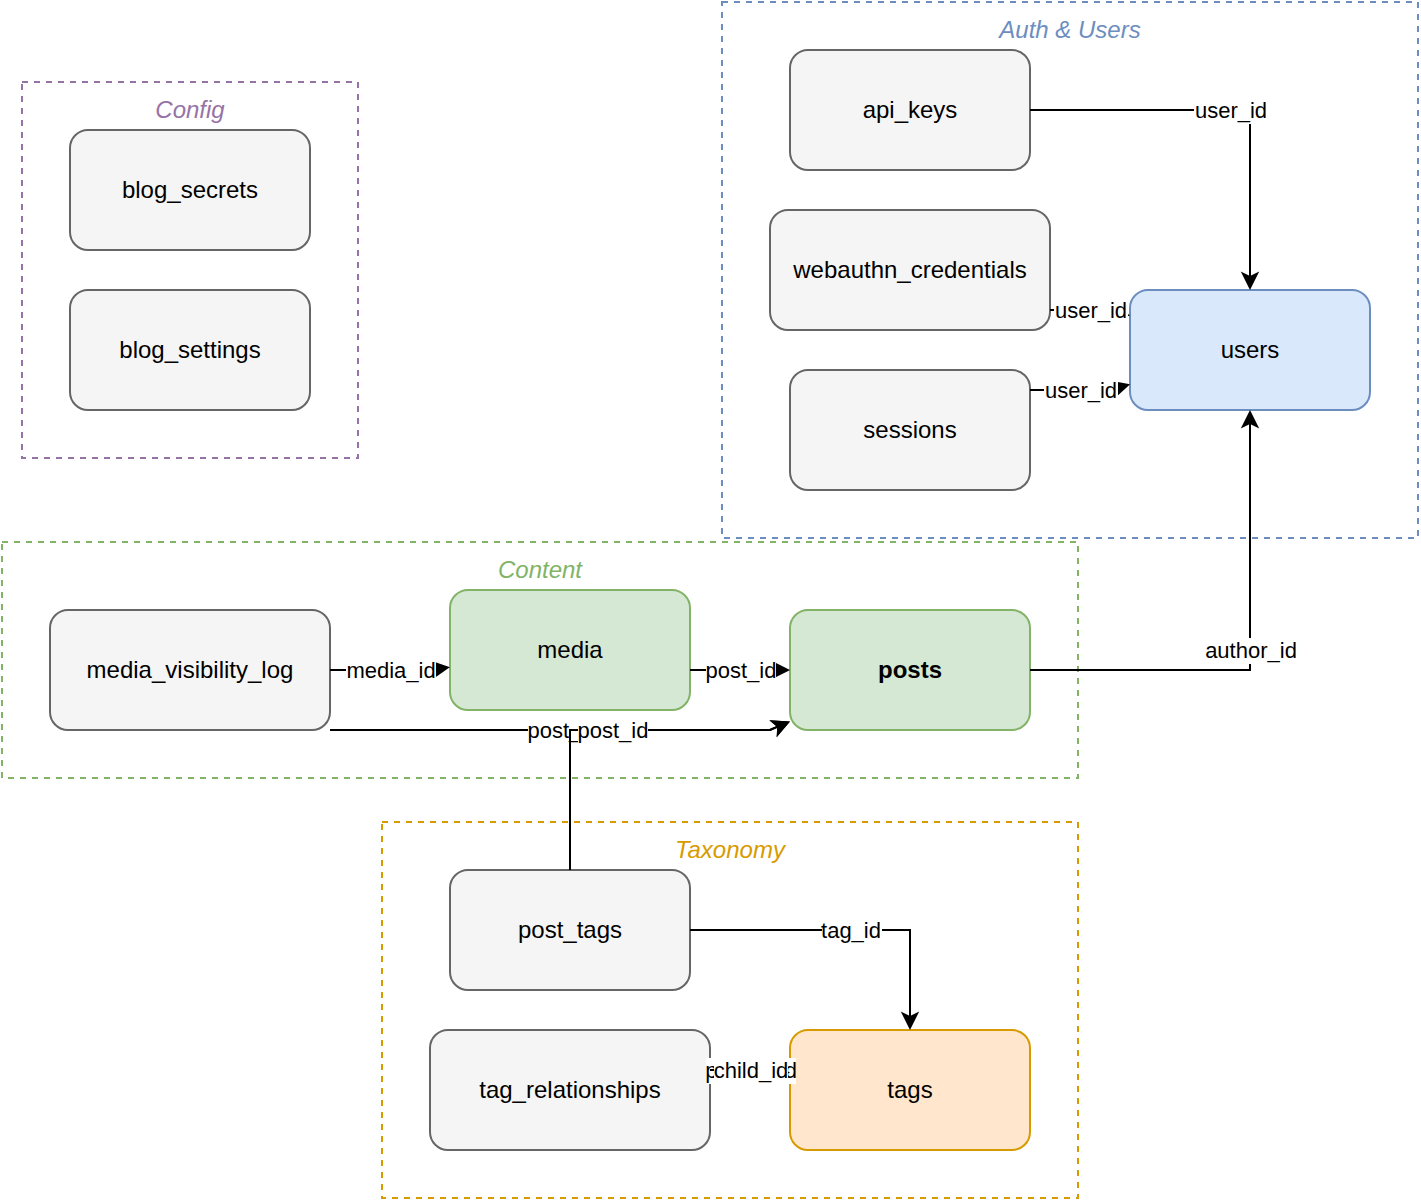

The diagram above was exported from draw.io. Its source (the exported page's mxGraphModel, read from the mxfile embedded in the PNG):
<mxGraphModel dx="800" dy="600" grid="1" gridSize="10" guides="1" tooltips="1" connect="1" arrows="1" fold="1" page="1" pageScale="1" pageWidth="850" pageHeight="1100" math="0" shadow="0">
  <root>
    <mxCell id="0" />
    <mxCell id="1" parent="0" />
    <mxCell id="group_0" value="Auth &amp; Users" style="rounded=0;whiteSpace=wrap;html=1;fillColor=none;strokeColor=#6c8ebf;fontColor=#6c8ebf;verticalAlign=top;fontStyle=2;dashed=1;" vertex="1" parent="1">
      <mxGeometry x="366" y="6" width="348" height="268" as="geometry" />
    </mxCell>
    <mxCell id="group_1" value="Config" style="rounded=0;whiteSpace=wrap;html=1;fillColor=none;strokeColor=#9673a6;fontColor=#9673a6;verticalAlign=top;fontStyle=2;dashed=1;" vertex="1" parent="1">
      <mxGeometry x="16" y="46" width="168" height="188" as="geometry" />
    </mxCell>
    <mxCell id="group_2" value="Content" style="rounded=0;whiteSpace=wrap;html=1;fillColor=none;strokeColor=#82b366;fontColor=#82b366;verticalAlign=top;fontStyle=2;dashed=1;" vertex="1" parent="1">
      <mxGeometry x="6" y="276" width="538" height="118" as="geometry" />
    </mxCell>
    <mxCell id="group_3" value="Taxonomy" style="rounded=0;whiteSpace=wrap;html=1;fillColor=none;strokeColor=#d79b00;fontColor=#d79b00;verticalAlign=top;fontStyle=2;dashed=1;" vertex="1" parent="1">
      <mxGeometry x="196" y="416" width="348" height="188" as="geometry" />
    </mxCell>
    <mxCell id="users" value="users" style="rounded=1;whiteSpace=wrap;html=1;fillColor=#dae8fc;strokeColor=#6c8ebf;" vertex="1" parent="group_0">
      <mxGeometry x="204" y="144" width="120" height="60" as="geometry" />
    </mxCell>
    <mxCell id="sessions" value="sessions" style="rounded=1;whiteSpace=wrap;html=1;fillColor=#f5f5f5;strokeColor=#666666;" vertex="1" parent="group_0">
      <mxGeometry x="34" y="184" width="120" height="60" as="geometry" />
    </mxCell>
    <mxCell id="webauthn_credentials" value="webauthn_credentials" style="rounded=1;whiteSpace=wrap;html=1;fillColor=#f5f5f5;strokeColor=#666666;" vertex="1" parent="group_0">
      <mxGeometry x="24" y="104" width="140" height="60" as="geometry" />
    </mxCell>
    <mxCell id="api_keys" value="api_keys" style="rounded=1;whiteSpace=wrap;html=1;fillColor=#f5f5f5;strokeColor=#666666;" vertex="1" parent="group_0">
      <mxGeometry x="34" y="24" width="120" height="60" as="geometry" />
    </mxCell>
    <mxCell id="posts" value="posts" style="rounded=1;whiteSpace=wrap;html=1;fillColor=#d5e8d4;strokeColor=#82b366;fontStyle=1;" vertex="1" parent="group_2">
      <mxGeometry x="394" y="34" width="120" height="60" as="geometry" />
    </mxCell>
    <mxCell id="media" value="media" style="rounded=1;whiteSpace=wrap;html=1;fillColor=#d5e8d4;strokeColor=#82b366;" vertex="1" parent="group_2">
      <mxGeometry x="224" y="24" width="120" height="60" as="geometry" />
    </mxCell>
    <mxCell id="media_visibility_log" value="media_visibility_log" style="rounded=1;whiteSpace=wrap;html=1;fillColor=#f5f5f5;strokeColor=#666666;" vertex="1" parent="group_2">
      <mxGeometry x="24" y="34" width="140" height="60" as="geometry" />
    </mxCell>
    <mxCell id="tags" value="tags" style="rounded=1;whiteSpace=wrap;html=1;fillColor=#ffe6cc;strokeColor=#d79b00;" vertex="1" parent="group_3">
      <mxGeometry x="204" y="104" width="120" height="60" as="geometry" />
    </mxCell>
    <mxCell id="post_tags" value="post_tags" style="rounded=1;whiteSpace=wrap;html=1;fillColor=#f5f5f5;strokeColor=#666666;" vertex="1" parent="group_3">
      <mxGeometry x="34" y="24" width="120" height="60" as="geometry" />
    </mxCell>
    <mxCell id="tag_relationships" value="tag_relationships" style="rounded=1;whiteSpace=wrap;html=1;fillColor=#f5f5f5;strokeColor=#666666;" vertex="1" parent="group_3">
      <mxGeometry x="24" y="104" width="140" height="60" as="geometry" />
    </mxCell>
    <mxCell id="blog_settings" value="blog_settings" style="rounded=1;whiteSpace=wrap;html=1;fillColor=#f5f5f5;strokeColor=#666666;" vertex="1" parent="group_1">
      <mxGeometry x="24" y="104" width="120" height="60" as="geometry" />
    </mxCell>
    <mxCell id="blog_secrets" value="blog_secrets" style="rounded=1;whiteSpace=wrap;html=1;fillColor=#f5f5f5;strokeColor=#666666;" vertex="1" parent="group_1">
      <mxGeometry x="24" y="24" width="120" height="60" as="geometry" />
    </mxCell>
    <mxCell id="e0" value="user_id" style="html=1;rounded=0;" edge="1" parent="1" source="sessions" target="users">
      <mxGeometry relative="1" as="geometry">
        <Array as="points">
          <mxPoint x="520" y="200" />
          <mxPoint x="560" y="200" />
        </Array>
      </mxGeometry>
    </mxCell>
    <mxCell id="e1" value="user_id" style="html=1;rounded=0;" edge="1" parent="1" source="webauthn_credentials" target="users">
      <mxGeometry relative="1" as="geometry">
        <Array as="points">
          <mxPoint x="530" y="160" />
          <mxPoint x="560" y="160" />
        </Array>
      </mxGeometry>
    </mxCell>
    <mxCell id="e2" value="user_id" style="html=1;rounded=0;" edge="1" parent="1" source="api_keys" target="users">
      <mxGeometry relative="1" as="geometry">
        <Array as="points">
          <mxPoint x="570" y="60" />
          <mxPoint x="630" y="60" />
          <mxPoint x="630" y="60" />
          <mxPoint x="630" y="60" />
          <mxPoint x="630" y="140" />
        </Array>
      </mxGeometry>
    </mxCell>
    <mxCell id="e3" value="author_id" style="html=1;rounded=0;" edge="1" parent="1" source="posts" target="users">
      <mxGeometry relative="1" as="geometry">
        <Array as="points">
          <mxPoint x="570" y="340" />
          <mxPoint x="630" y="340" />
          <mxPoint x="630" y="340" />
          <mxPoint x="630" y="340" />
          <mxPoint x="630" y="220" />
        </Array>
      </mxGeometry>
    </mxCell>
    <mxCell id="e4" value="post_id" style="html=1;rounded=0;" edge="1" parent="1" source="media" target="posts">
      <mxGeometry relative="1" as="geometry">
        <Array as="points">
          <mxPoint x="350" y="340" />
          <mxPoint x="390" y="340" />
        </Array>
      </mxGeometry>
    </mxCell>
    <mxCell id="e5" value="media_id" style="html=1;rounded=0;" edge="1" parent="1" source="media_visibility_log" target="media">
      <mxGeometry relative="1" as="geometry">
        <Array as="points">
          <mxPoint x="170" y="340" />
          <mxPoint x="220" y="340" />
        </Array>
      </mxGeometry>
    </mxCell>
    <mxCell id="e6" value="post_id" style="html=1;rounded=0;" edge="1" parent="1" source="media_visibility_log" target="posts">
      <mxGeometry relative="1" as="geometry">
        <Array as="points">
          <mxPoint x="170" y="370" />
          <mxPoint x="390" y="370" />
        </Array>
      </mxGeometry>
    </mxCell>
    <mxCell id="e7" value="post_id" style="html=1;rounded=0;" edge="1" parent="1" source="post_tags" target="posts">
      <mxGeometry relative="1" as="geometry">
        <Array as="points">
          <mxPoint x="290" y="410" />
          <mxPoint x="290" y="370" />
          <mxPoint x="290" y="370" />
          <mxPoint x="290" y="370" />
          <mxPoint x="390" y="370" />
        </Array>
      </mxGeometry>
    </mxCell>
    <mxCell id="e8" value="tag_id" style="html=1;rounded=0;" edge="1" parent="1" source="post_tags" target="tags">
      <mxGeometry relative="1" as="geometry">
        <Array as="points">
          <mxPoint x="400" y="470" />
          <mxPoint x="460" y="470" />
          <mxPoint x="460" y="470" />
          <mxPoint x="460" y="470" />
          <mxPoint x="460" y="510" />
        </Array>
      </mxGeometry>
    </mxCell>
    <mxCell id="e9" value="parent_id" style="html=1;rounded=0;" edge="1" parent="1" source="tag_relationships" target="tags">
      <mxGeometry relative="1" as="geometry">
        <Array as="points">
          <mxPoint x="360" y="540" />
          <mxPoint x="390" y="540" />
        </Array>
      </mxGeometry>
    </mxCell>
    <mxCell id="e10" value="child_id" style="html=1;rounded=0;" edge="1" parent="1" source="tag_relationships" target="tags">
      <mxGeometry relative="1" as="geometry">
        <Array as="points">
          <mxPoint x="360" y="540" />
          <mxPoint x="390" y="540" />
        </Array>
      </mxGeometry>
    </mxCell>
  </root>
</mxGraphModel>